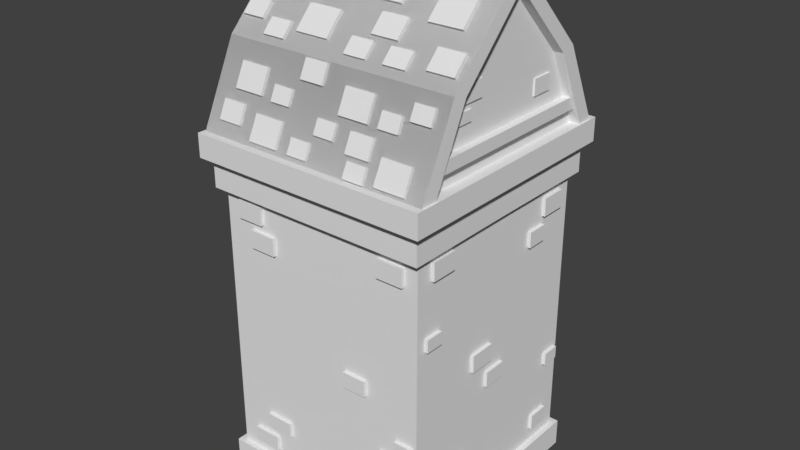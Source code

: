 # Source: High_housebody.blend  (saved by Blender 2.78.0; exported with 4.5.12 LTS)
import bpy
from mathutils import Matrix  # noqa: F401  (used for matrix-valued properties, if any)

bpy.ops.wm.read_factory_settings(use_empty=True)
scene = bpy.context.scene
scene.name = 'Scene'

# ---- collections
col_collection_1 = bpy.data.collections.new('Collection 1'); scene.collection.children.link(col_collection_1)

# ---- materials (node trees are filled in below, after node groups)
mat_roof = bpy.data.materials.new('roof')
mat_roof.alpha_threshold = 0.0
mat_roof.use_transparent_shadow = False
mat_roof.roughness = 0.5
mat_bricks = bpy.data.materials.new('bricks')
mat_bricks.alpha_threshold = 0.0
mat_bricks.use_transparent_shadow = False
mat_bricks.roughness = 0.5
mat_wood = bpy.data.materials.new('wood')
mat_wood.alpha_threshold = 0.0
mat_wood.use_transparent_shadow = False
mat_wood.roughness = 0.5
mat_wood.line_color = (0.0, 0.0, 0.0, 1.0)
mat_plaster = bpy.data.materials.new('plaster')
mat_plaster.alpha_threshold = 0.0
mat_plaster.use_transparent_shadow = False
mat_plaster.roughness = 0.5

# ---- material node trees

# ---- world
world_world = bpy.data.worlds.new('World'); scene.world = world_world
world_world.color = (0.05088, 0.05088, 0.05088)
world_world.use_sun_shadow = False
world_world.sun_shadow_jitter_overblur = 0.0
world_world.cycles.sampling_method = 'MANUAL'

# ---- meshes
me_cube_005 = bpy.data.meshes.new('Cube.005')
me_cube_005.from_pydata([(2.592, 2.67, 10.63), (2.592, 2.386, 11.23), (2.592, 2.763, 10.68), (2.592, 2.479, 11.28), (1.77, 2.67, 10.63), (1.77, 2.386, 11.23), (1.77, 2.763, 10.68), (1.77, 2.479, 11.28), (-1.96, 3.136, 9.645), (-1.96, 2.853, 10.25), (-1.96, 3.23, 9.69), (-1.96, 2.946, 10.29), (-2.783, 3.136, 9.645), (-2.783, 2.853, 10.25), (-2.783, 3.23, 9.69), (-2.783, 2.946, 10.29), (1.767, 3.121, 9.678), (1.767, 2.837, 10.28), (1.767, 3.214, 9.723), (1.767, 2.93, 10.32), (0.9443, 3.121, 9.678), (0.9443, 2.837, 10.28), (0.9443, 3.214, 9.723), (0.9443, 2.93, 10.32), (-0.5277, 2.623, 10.73), (-0.5277, 2.339, 11.33), (-0.5277, 2.716, 10.78), (-0.5277, 2.433, 11.38), (-1.35, 2.623, 10.73), (-1.35, 2.339, 11.33), (-1.35, 2.716, 10.78), (-1.35, 2.433, 11.38), (1.403, 1.855, 11.99), (1.403, 1.338, 12.53), (1.403, 1.938, 12.07), (1.403, 1.421, 12.61), (0.483, 1.855, 11.99), (0.483, 1.338, 12.53), (0.483, 1.938, 12.07), (0.483, 1.421, 12.61), (2.923, 0.6271, 13.26), (2.923, 0.1101, 13.8), (2.923, 0.7101, 13.34), (2.923, 0.1931, 13.88), (2.004, 0.6271, 13.26), (2.004, 0.1101, 13.8), (2.004, 0.7101, 13.34), (2.004, 0.1931, 13.88), (-1.815, 1.203, 12.67), (-1.815, 0.6863, 13.2), (-1.815, 1.286, 12.75), (-1.815, 0.7693, 13.28), (-2.735, 1.203, 12.67), (-2.735, 0.6863, 13.2), (-2.735, 1.286, 12.75), (-2.735, 0.7693, 13.28), (-0.2109, 1.014, 12.86), (-0.2109, 0.6114, 13.28), (-0.2109, 1.097, 12.94), (-0.2109, 0.6944, 13.36), (-0.9448, 1.014, 12.86), (-0.9448, 0.6114, 13.28), (-0.9448, 1.097, 12.94), (-0.9448, 0.6944, 13.36), (0.7732, 2.41, 11.18), (0.7732, 2.189, 11.65), (0.7732, 2.503, 11.23), (0.7732, 2.282, 11.69), (0.1169, 2.41, 11.18), (0.1169, 2.189, 11.65), (0.1169, 2.503, 11.23), (0.1169, 2.282, 11.69), (3.102, 1.231, 12.64), (3.102, 0.8286, 13.05), (3.102, 1.314, 12.72), (3.102, 0.9116, 13.13), (2.368, 1.231, 12.64), (2.368, 0.8286, 13.05), (2.368, 1.314, 12.72), (2.368, 0.9116, 13.13), (2.837, 3.012, 9.91), (2.837, 2.791, 10.38), (2.837, 3.105, 9.954), (2.837, 2.884, 10.42), (2.181, 3.012, 9.91), (2.181, 2.791, 10.38), (2.181, 3.105, 9.954), (2.181, 2.884, 10.42), (-0.9871, 2.939, 10.06), (-0.9871, 2.718, 10.53), (-0.9871, 3.032, 10.11), (-0.9871, 2.811, 10.58), (-1.643, 2.939, 10.06), (-1.643, 2.718, 10.53), (-1.643, 3.032, 10.11), (-1.643, 2.811, 10.58), (-2.356, 1.93, 11.92), (-2.356, 1.528, 12.33), (-2.356, 2.013, 12.0), (-2.356, 1.611, 12.41), (-3.09, 1.93, 11.92), (-3.09, 1.528, 12.33), (-3.09, 2.013, 12.0), (-3.09, 1.611, 12.41), (-0.5911, 1.599, 12.26), (-0.5911, 1.197, 12.67), (-0.5911, 1.682, 12.34), (-0.5911, 1.28, 12.75), (-1.325, 1.599, 12.26), (-1.325, 1.197, 12.67), (-1.325, 1.682, 12.34), (-1.325, 1.28, 12.75), (1.636, 0.9382, 12.94), (1.636, 0.5358, 13.36), (1.636, 1.021, 13.02), (1.636, 0.6188, 13.44), (0.9017, 0.9382, 12.94), (0.9017, 0.5358, 13.36), (0.9017, 1.021, 13.02), (0.9017, 0.6188, 13.44), (-0.8684, 0.3856, 13.51), (-0.8684, 0.06828, 13.84), (-0.8684, 0.4686, 13.59), (-0.8684, 0.1513, 13.92), (-1.482, 0.3856, 13.51), (-1.482, 0.06828, 13.84), (-1.482, 0.4686, 13.59), (-1.482, 0.1513, 13.92), (-0.00894, 2.869, 10.21), (-0.00894, 2.695, 10.58), (-0.00894, 2.962, 10.26), (-0.00894, 2.788, 10.62), (-0.5577, 2.869, 10.21), (-0.5577, 2.695, 10.58), (-0.5577, 2.962, 10.26), (-0.5577, 2.788, 10.62), (2.268, 2.039, 11.8), (2.268, 1.721, 12.13), (2.268, 2.122, 11.88), (2.268, 1.804, 12.21), (1.654, 2.039, 11.8), (1.654, 1.721, 12.13), (1.654, 2.122, 11.88), (1.654, 1.804, 12.21), (3.137, 1.793, 12.06), (3.137, 1.476, 12.39), (3.137, 1.876, 12.14), (3.137, 1.559, 12.47), (2.523, 1.793, 12.06), (2.523, 1.476, 12.39), (2.523, 1.876, 12.14), (2.523, 1.559, 12.47), (-0.1488, 2.01, 11.83), (-0.1488, 1.693, 12.16), (-0.1488, 2.093, 11.91), (-0.1488, 1.776, 12.24), (-0.7625, 2.01, 11.83), (-0.7625, 1.693, 12.16), (-0.7625, 2.093, 11.91), (-0.7625, 1.776, 12.24), (-2.525, 0.5462, 13.34), (-2.525, 0.2289, 13.67), (-2.525, 0.6292, 13.43), (-2.525, 0.3119, 13.75), (-3.139, 0.5462, 13.34), (-3.139, 0.2289, 13.67), (-3.139, 0.6292, 13.43), (-3.139, 0.3119, 13.75), (1.019, 0.4517, 13.44), (1.019, 0.1344, 13.77), (1.019, 0.5347, 13.52), (1.019, 0.2174, 13.85), (0.4051, 0.4517, 13.44), (0.4051, 0.1344, 13.77), (0.4051, 0.5347, 13.52), (0.4051, 0.2174, 13.85), (1.448, 2.693, 10.58), (1.448, 2.518, 10.95), (1.448, 2.786, 10.63), (1.448, 2.612, 11.0), (0.899, 2.693, 10.58), (0.899, 2.518, 10.95), (0.899, 2.786, 10.63), (0.899, 2.612, 11.0), (0.5738, 3.123, 9.674), (0.5738, 2.949, 10.04), (0.5738, 3.216, 9.718), (0.5738, 3.042, 10.09), (0.02498, 3.123, 9.674), (0.02498, 2.949, 10.04), (0.02498, 3.216, 9.718), (0.02498, 3.042, 10.09), (-1.648, 2.63, 10.72), (-1.648, 2.456, 11.09), (-1.648, 2.724, 10.76), (-1.648, 2.55, 11.13), (-2.197, 2.63, 10.72), (-2.197, 2.456, 11.09), (-2.197, 2.724, 10.76), (-2.197, 2.55, 11.13), (-2.4, 2.485, 11.02), (-2.4, 2.311, 11.39), (-2.4, 2.579, 11.07), (-2.4, 2.404, 11.44), (-2.949, 2.485, 11.02), (-2.949, 2.311, 11.39), (-2.949, 2.579, 11.07), (-2.949, 2.404, 11.44), (-1.102, 3.159, 9.597), (-1.102, 2.985, 9.966), (-1.102, 3.253, 9.641), (-1.102, 3.079, 10.01), (-1.65, 3.159, 9.597), (-1.65, 2.985, 9.966), (-1.65, 3.253, 9.641), (-1.65, 3.079, 10.01), (-1.249, 2.01, 11.83), (-1.249, 1.693, 12.16), (-1.249, 2.093, 11.91), (-1.249, 1.776, 12.24), (-1.862, 2.01, 11.83), (-1.862, 1.693, 12.16), (-1.862, 2.093, 11.91), (-1.862, 1.776, 12.24), (-2.592, -2.67, 10.63), (-2.592, -2.386, 11.23), (-2.592, -2.763, 10.68), (-2.592, -2.479, 11.28), (-1.77, -2.67, 10.63), (-1.77, -2.386, 11.23), (-1.77, -2.763, 10.68), (-1.77, -2.479, 11.28), (1.96, -3.136, 9.645), (1.96, -2.853, 10.25), (1.96, -3.23, 9.69), (1.96, -2.946, 10.29), (2.783, -3.136, 9.645), (2.783, -2.853, 10.25), (2.783, -3.23, 9.69), (2.783, -2.946, 10.29), (-1.767, -3.121, 9.678), (-1.767, -2.837, 10.28), (-1.767, -3.214, 9.723), (-1.767, -2.93, 10.32), (-0.9443, -3.121, 9.678), (-0.9443, -2.837, 10.28), (-0.9443, -3.214, 9.723), (-0.9443, -2.93, 10.32), (0.5277, -2.623, 10.73), (0.5277, -2.339, 11.33), (0.5277, -2.716, 10.78), (0.5277, -2.433, 11.38), (1.35, -2.623, 10.73), (1.35, -2.339, 11.33), (1.35, -2.716, 10.78), (1.35, -2.433, 11.38), (-1.403, -1.855, 11.99), (-1.403, -1.338, 12.53), (-1.403, -1.938, 12.07), (-1.403, -1.421, 12.61), (-0.483, -1.855, 11.99), (-0.483, -1.338, 12.53), (-0.483, -1.938, 12.07), (-0.483, -1.421, 12.61), (-2.923, -0.6271, 13.26), (-2.923, -0.1101, 13.8), (-2.923, -0.7101, 13.34), (-2.923, -0.1931, 13.88), (-2.004, -0.6271, 13.26), (-2.004, -0.1101, 13.8), (-2.004, -0.7101, 13.34), (-2.004, -0.1931, 13.88), (1.815, -1.203, 12.67), (1.815, -0.6863, 13.2), (1.815, -1.286, 12.75), (1.815, -0.7693, 13.28), (2.735, -1.203, 12.67), (2.735, -0.6863, 13.2), (2.735, -1.286, 12.75), (2.735, -0.7693, 13.28), (0.2109, -1.014, 12.86), (0.2109, -0.6114, 13.28), (0.2109, -1.097, 12.94), (0.2109, -0.6944, 13.36), (0.9448, -1.014, 12.86), (0.9448, -0.6114, 13.28), (0.9448, -1.097, 12.94), (0.9448, -0.6944, 13.36), (-0.7732, -2.41, 11.18), (-0.7732, -2.189, 11.65), (-0.7732, -2.503, 11.23), (-0.7732, -2.282, 11.69), (-0.1169, -2.41, 11.18), (-0.1169, -2.189, 11.65), (-0.1169, -2.503, 11.23), (-0.1169, -2.282, 11.69), (-3.102, -1.231, 12.64), (-3.102, -0.8286, 13.05), (-3.102, -1.314, 12.72), (-3.102, -0.9116, 13.13), (-2.368, -1.231, 12.64), (-2.368, -0.8286, 13.05), (-2.368, -1.314, 12.72), (-2.368, -0.9116, 13.13), (-2.837, -3.012, 9.91), (-2.837, -2.791, 10.38), (-2.837, -3.105, 9.954), (-2.837, -2.884, 10.42), (-2.181, -3.012, 9.91), (-2.181, -2.791, 10.38), (-2.181, -3.105, 9.954), (-2.181, -2.884, 10.42), (0.9871, -2.939, 10.06), (0.9871, -2.718, 10.53), (0.9871, -3.032, 10.11), (0.9871, -2.811, 10.58), (1.643, -2.939, 10.06), (1.643, -2.718, 10.53), (1.643, -3.032, 10.11), (1.643, -2.811, 10.58), (2.356, -1.93, 11.92), (2.356, -1.528, 12.33), (2.356, -2.013, 12.0), (2.356, -1.611, 12.41), (3.09, -1.93, 11.92), (3.09, -1.528, 12.33), (3.09, -2.013, 12.0), (3.09, -1.611, 12.41), (0.5911, -1.599, 12.26), (0.5911, -1.197, 12.67), (0.5911, -1.682, 12.34), (0.5911, -1.28, 12.75), (1.325, -1.599, 12.26), (1.325, -1.197, 12.67), (1.325, -1.682, 12.34), (1.325, -1.28, 12.75), (-1.636, -0.9382, 12.94), (-1.636, -0.5358, 13.36), (-1.636, -1.021, 13.02), (-1.636, -0.6188, 13.44), (-0.9017, -0.9382, 12.94), (-0.9017, -0.5358, 13.36), (-0.9017, -1.021, 13.02), (-0.9017, -0.6188, 13.44), (0.8684, -0.3856, 13.51), (0.8684, -0.06828, 13.84), (0.8684, -0.4686, 13.59), (0.8684, -0.1513, 13.92), (1.482, -0.3856, 13.51), (1.482, -0.06828, 13.84), (1.482, -0.4686, 13.59), (1.482, -0.1513, 13.92), (0.00894, -2.869, 10.21), (0.00894, -2.695, 10.58), (0.00894, -2.962, 10.26), (0.00894, -2.788, 10.62), (0.5577, -2.869, 10.21), (0.5577, -2.695, 10.58), (0.5577, -2.962, 10.26), (0.5577, -2.788, 10.62), (-2.268, -2.039, 11.8), (-2.268, -1.721, 12.13), (-2.268, -2.122, 11.88), (-2.268, -1.804, 12.21), (-1.654, -2.039, 11.8), (-1.654, -1.721, 12.13), (-1.654, -2.122, 11.88), (-1.654, -1.804, 12.21), (-3.137, -1.793, 12.06), (-3.137, -1.476, 12.39), (-3.137, -1.876, 12.14), (-3.137, -1.559, 12.47), (-2.523, -1.793, 12.06), (-2.523, -1.476, 12.39), (-2.523, -1.876, 12.14), (-2.523, -1.559, 12.47), (0.1488, -2.01, 11.83), (0.1488, -1.693, 12.16), (0.1488, -2.093, 11.91), (0.1488, -1.776, 12.24), (0.7625, -2.01, 11.83), (0.7625, -1.693, 12.16), (0.7625, -2.093, 11.91), (0.7625, -1.776, 12.24), (2.525, -0.5462, 13.34), (2.525, -0.2289, 13.67), (2.525, -0.6292, 13.43), (2.525, -0.3119, 13.75), (3.139, -0.5462, 13.34), (3.139, -0.2289, 13.67), (3.139, -0.6292, 13.43), (3.139, -0.3119, 13.75), (-1.019, -0.4517, 13.44), (-1.019, -0.1344, 13.77), (-1.019, -0.5347, 13.52), (-1.019, -0.2174, 13.85), (-0.4051, -0.4517, 13.44), (-0.4051, -0.1344, 13.77), (-0.4051, -0.5347, 13.52), (-0.4051, -0.2174, 13.85), (-1.448, -2.693, 10.58), (-1.448, -2.518, 10.95), (-1.448, -2.786, 10.63), (-1.448, -2.612, 11.0), (-0.899, -2.693, 10.58), (-0.899, -2.518, 10.95), (-0.899, -2.786, 10.63), (-0.899, -2.612, 11.0), (-0.5738, -3.123, 9.674), (-0.5738, -2.949, 10.04), (-0.5738, -3.216, 9.718), (-0.5738, -3.042, 10.09), (-0.02498, -3.123, 9.674), (-0.02498, -2.949, 10.04), (-0.02498, -3.216, 9.718), (-0.02498, -3.042, 10.09), (1.648, -2.63, 10.72), (1.648, -2.456, 11.09), (1.648, -2.724, 10.76), (1.648, -2.55, 11.13), (2.197, -2.63, 10.72), (2.197, -2.456, 11.09), (2.197, -2.724, 10.76), (2.197, -2.55, 11.13), (2.4, -2.485, 11.02), (2.4, -2.311, 11.39), (2.4, -2.579, 11.07), (2.4, -2.404, 11.44), (2.949, -2.485, 11.02), (2.949, -2.311, 11.39), (2.949, -2.579, 11.07), (2.949, -2.404, 11.44), (1.102, -3.159, 9.597), (1.102, -2.985, 9.966), (1.102, -3.253, 9.641), (1.102, -3.079, 10.01), (1.65, -3.159, 9.597), (1.65, -2.985, 9.966), (1.65, -3.253, 9.641), (1.65, -3.079, 10.01), (1.249, -2.01, 11.83), (1.249, -1.693, 12.16), (1.249, -2.093, 11.91), (1.249, -1.776, 12.24), (1.862, -2.01, 11.83), (1.862, -1.693, 12.16), (1.862, -2.093, 11.91), (1.862, -1.776, 12.24)], [], [(0, 2, 3, 1), (2, 6, 7, 3), (6, 4, 5, 7), (8, 10, 11, 9), (2, 0, 4, 6), (7, 5, 1, 3), (10, 14, 15, 11), (14, 12, 13, 15), (10, 8, 12, 14), (15, 13, 9, 11), (16, 18, 19, 17), (18, 22, 23, 19), (22, 20, 21, 23), (18, 16, 20, 22), (23, 21, 17, 19), (24, 26, 27, 25), (26, 30, 31, 27), (30, 28, 29, 31), (26, 24, 28, 30), (31, 29, 25, 27), (32, 34, 35, 33), (34, 38, 39, 35), (38, 36, 37, 39), (34, 32, 36, 38), (39, 37, 33, 35), (40, 42, 43, 41), (42, 46, 47, 43), (46, 44, 45, 47), (42, 40, 44, 46), (47, 45, 41, 43), (48, 50, 51, 49), (50, 54, 55, 51), (54, 52, 53, 55), (50, 48, 52, 54), (55, 53, 49, 51), (56, 58, 59, 57), (58, 62, 63, 59), (62, 60, 61, 63), (58, 56, 60, 62), (63, 61, 57, 59), (64, 66, 67, 65), (66, 70, 71, 67), (70, 68, 69, 71), (66, 64, 68, 70), (71, 69, 65, 67), (72, 74, 75, 73), (74, 78, 79, 75), (78, 76, 77, 79), (74, 72, 76, 78), (79, 77, 73, 75), (80, 82, 83, 81), (82, 86, 87, 83), (86, 84, 85, 87), (82, 80, 84, 86), (87, 85, 81, 83), (88, 90, 91, 89), (90, 94, 95, 91), (94, 92, 93, 95), (90, 88, 92, 94), (95, 93, 89, 91), (96, 98, 99, 97), (98, 102, 103, 99), (102, 100, 101, 103), (98, 96, 100, 102), (103, 101, 97, 99), (104, 106, 107, 105), (106, 110, 111, 107), (110, 108, 109, 111), (106, 104, 108, 110), (111, 109, 105, 107), (112, 114, 115, 113), (114, 118, 119, 115), (118, 116, 117, 119), (114, 112, 116, 118), (119, 117, 113, 115), (120, 122, 123, 121), (122, 126, 127, 123), (126, 124, 125, 127), (122, 120, 124, 126), (127, 125, 121, 123), (128, 130, 131, 129), (130, 134, 135, 131), (134, 132, 133, 135), (130, 128, 132, 134), (135, 133, 129, 131), (136, 138, 139, 137), (138, 142, 143, 139), (142, 140, 141, 143), (138, 136, 140, 142), (143, 141, 137, 139), (144, 146, 147, 145), (146, 150, 151, 147), (150, 148, 149, 151), (146, 144, 148, 150), (151, 149, 145, 147), (152, 154, 155, 153), (154, 158, 159, 155), (158, 156, 157, 159), (154, 152, 156, 158), (159, 157, 153, 155), (160, 162, 163, 161), (162, 166, 167, 163), (166, 164, 165, 167), (162, 160, 164, 166), (167, 165, 161, 163), (168, 170, 171, 169), (170, 174, 175, 171), (174, 172, 173, 175), (170, 168, 172, 174), (175, 173, 169, 171), (176, 178, 179, 177), (178, 182, 183, 179), (182, 180, 181, 183), (178, 176, 180, 182), (183, 181, 177, 179), (184, 186, 187, 185), (186, 190, 191, 187), (190, 188, 189, 191), (186, 184, 188, 190), (191, 189, 185, 187), (192, 194, 195, 193), (194, 198, 199, 195), (198, 196, 197, 199), (194, 192, 196, 198), (199, 197, 193, 195), (200, 202, 203, 201), (202, 206, 207, 203), (206, 204, 205, 207), (202, 200, 204, 206), (207, 205, 201, 203), (208, 210, 211, 209), (210, 214, 215, 211), (214, 212, 213, 215), (210, 208, 212, 214), (215, 213, 209, 211), (216, 218, 219, 217), (218, 222, 223, 219), (222, 220, 221, 223), (218, 216, 220, 222), (223, 221, 217, 219), (224, 226, 227, 225), (226, 230, 231, 227), (230, 228, 229, 231), (232, 234, 235, 233), (226, 224, 228, 230), (231, 229, 225, 227), (234, 238, 239, 235), (238, 236, 237, 239), (234, 232, 236, 238), (239, 237, 233, 235), (240, 242, 243, 241), (242, 246, 247, 243), (246, 244, 245, 247), (242, 240, 244, 246), (247, 245, 241, 243), (248, 250, 251, 249), (250, 254, 255, 251), (254, 252, 253, 255), (250, 248, 252, 254), (255, 253, 249, 251), (256, 258, 259, 257), (258, 262, 263, 259), (262, 260, 261, 263), (258, 256, 260, 262), (263, 261, 257, 259), (264, 266, 267, 265), (266, 270, 271, 267), (270, 268, 269, 271), (266, 264, 268, 270), (271, 269, 265, 267), (272, 274, 275, 273), (274, 278, 279, 275), (278, 276, 277, 279), (274, 272, 276, 278), (279, 277, 273, 275), (280, 282, 283, 281), (282, 286, 287, 283), (286, 284, 285, 287), (282, 280, 284, 286), (287, 285, 281, 283), (288, 290, 291, 289), (290, 294, 295, 291), (294, 292, 293, 295), (290, 288, 292, 294), (295, 293, 289, 291), (296, 298, 299, 297), (298, 302, 303, 299), (302, 300, 301, 303), (298, 296, 300, 302), (303, 301, 297, 299), (304, 306, 307, 305), (306, 310, 311, 307), (310, 308, 309, 311), (306, 304, 308, 310), (311, 309, 305, 307), (312, 314, 315, 313), (314, 318, 319, 315), (318, 316, 317, 319), (314, 312, 316, 318), (319, 317, 313, 315), (320, 322, 323, 321), (322, 326, 327, 323), (326, 324, 325, 327), (322, 320, 324, 326), (327, 325, 321, 323), (328, 330, 331, 329), (330, 334, 335, 331), (334, 332, 333, 335), (330, 328, 332, 334), (335, 333, 329, 331), (336, 338, 339, 337), (338, 342, 343, 339), (342, 340, 341, 343), (338, 336, 340, 342), (343, 341, 337, 339), (344, 346, 347, 345), (346, 350, 351, 347), (350, 348, 349, 351), (346, 344, 348, 350), (351, 349, 345, 347), (352, 354, 355, 353), (354, 358, 359, 355), (358, 356, 357, 359), (354, 352, 356, 358), (359, 357, 353, 355), (360, 362, 363, 361), (362, 366, 367, 363), (366, 364, 365, 367), (362, 360, 364, 366), (367, 365, 361, 363), (368, 370, 371, 369), (370, 374, 375, 371), (374, 372, 373, 375), (370, 368, 372, 374), (375, 373, 369, 371), (376, 378, 379, 377), (378, 382, 383, 379), (382, 380, 381, 383), (378, 376, 380, 382), (383, 381, 377, 379), (384, 386, 387, 385), (386, 390, 391, 387), (390, 388, 389, 391), (386, 384, 388, 390), (391, 389, 385, 387), (392, 394, 395, 393), (394, 398, 399, 395), (398, 396, 397, 399), (394, 392, 396, 398), (399, 397, 393, 395), (400, 402, 403, 401), (402, 406, 407, 403), (406, 404, 405, 407), (402, 400, 404, 406), (407, 405, 401, 403), (408, 410, 411, 409), (410, 414, 415, 411), (414, 412, 413, 415), (410, 408, 412, 414), (415, 413, 409, 411), (416, 418, 419, 417), (418, 422, 423, 419), (422, 420, 421, 423), (418, 416, 420, 422), (423, 421, 417, 419), (424, 426, 427, 425), (426, 430, 431, 427), (430, 428, 429, 431), (426, 424, 428, 430), (431, 429, 425, 427), (432, 434, 435, 433), (434, 438, 439, 435), (438, 436, 437, 439), (434, 432, 436, 438), (439, 437, 433, 435), (440, 442, 443, 441), (442, 446, 447, 443), (446, 444, 445, 447), (442, 440, 444, 446), (447, 445, 441, 443)])
me_cube_005.materials.append(mat_roof)
me_cube_005.use_remesh_preserve_volume = False
me_cube_005.use_remesh_preserve_attributes = False
me_cube_005.use_mirror_vertex_groups = False
me_cube_005.update()
me_cube_003 = bpy.data.meshes.new('Cube.003')
me_cube_003.from_pydata([(0.3321, 2.917, 3.568), (0.3321, 2.917, 3.998), (-0.3321, 2.917, 3.568), (-0.3321, 2.917, 3.998), (0.3321, 3.032, 3.568), (0.3321, 3.032, 3.998), (-0.3321, 3.032, 3.568), (-0.3321, 3.032, 3.998), (0.9164, 2.917, 4.291), (0.9164, 2.917, 4.773), (0.1858, 2.917, 4.291), (0.1858, 2.917, 4.773), (0.9164, 3.032, 4.291), (0.9164, 3.032, 4.773), (0.1858, 3.032, 4.291), (0.1858, 3.032, 4.773), (2.105, 2.917, 7.4), (2.105, 2.917, 7.881), (1.374, 2.917, 7.4), (1.374, 2.917, 7.881), (2.105, 3.032, 7.4), (2.105, 3.032, 7.881), (1.374, 3.032, 7.4), (1.374, 3.032, 7.881), (-1.107, 2.917, 0.9753), (-1.107, 2.917, 1.399), (-1.705, 2.917, 0.9753), (-1.705, 2.917, 1.399), (-1.107, 3.032, 0.9753), (-1.107, 3.032, 1.399), (-1.705, 3.032, 0.9753), (-1.705, 3.032, 1.399), (2.413, 2.917, 0.9034), (2.413, 2.917, 1.328), (1.644, 2.917, 0.9034), (1.644, 2.917, 1.328), (2.413, 3.032, 0.9034), (2.413, 3.032, 1.328), (1.644, 3.032, 0.9034), (1.644, 3.032, 1.328), (-1.922, 2.917, 6.272), (-1.922, 2.917, 6.696), (-2.691, 2.917, 6.272), (-2.691, 2.917, 6.696), (-1.922, 3.032, 6.272), (-1.922, 3.032, 6.696), (-2.691, 3.032, 6.272), (-2.691, 3.032, 6.696), (2.434, 2.917, 6.755), (2.434, 2.917, 7.098), (1.933, 2.917, 6.755), (1.933, 2.917, 7.098), (2.434, 3.032, 6.755), (2.434, 3.032, 7.098), (1.933, 3.032, 6.755), (1.933, 3.032, 7.098), (-1.873, 2.917, 2.833), (-1.873, 2.917, 3.176), (-2.375, 2.917, 2.833), (-2.375, 2.917, 3.176), (-1.873, 3.032, 2.833), (-1.873, 3.032, 3.176), (-2.375, 3.032, 2.833), (-2.375, 3.032, 3.176), (-0.765, -2.917, 4.027), (-0.765, -2.917, 4.457), (-1.429, -2.917, 4.027), (-1.429, -2.917, 4.457), (-0.765, -3.032, 4.027), (-0.765, -3.032, 4.457), (-1.429, -3.032, 4.027), (-1.429, -3.032, 4.457), (2.103, -2.917, 6.792), (2.103, -2.917, 7.274), (1.372, -2.917, 6.792), (1.372, -2.917, 7.274), (2.103, -3.032, 6.792), (2.103, -3.032, 7.274), (1.372, -3.032, 6.792), (1.372, -3.032, 7.274), (-1.839, -2.917, 7.4), (-1.839, -2.917, 7.881), (-2.57, -2.917, 7.4), (-2.57, -2.917, 7.881), (-1.839, -3.032, 7.4), (-1.839, -3.032, 7.881), (-2.57, -3.032, 7.4), (-2.57, -3.032, 7.881), (-1.84, -2.917, 2.225), (-1.84, -2.917, 2.65), (-2.439, -2.917, 2.225), (-2.439, -2.917, 2.65), (-1.84, -3.032, 2.225), (-1.84, -3.032, 2.65), (-2.439, -3.032, 2.225), (-2.439, -3.032, 2.65), (2.482, -2.917, 7.488), (2.482, -2.917, 7.97), (1.751, -2.917, 7.488), (1.751, -2.917, 7.97), (2.482, -3.032, 7.488), (2.482, -3.032, 7.97), (1.751, -3.032, 7.488), (1.751, -3.032, 7.97), (-1.861, -2.917, 1.014), (-1.861, -2.917, 1.438), (-2.46, -2.917, 1.014), (-2.46, -2.917, 1.438), (-1.861, -3.032, 1.014), (-1.861, -3.032, 1.438), (-2.46, -3.032, 1.014), (-2.46, -3.032, 1.438), (2.413, -2.917, 0.9034), (2.413, -2.917, 1.328), (1.644, -2.917, 0.9034), (1.644, -2.917, 1.328), (2.413, -3.032, 0.9034), (2.413, -3.032, 1.328), (1.644, -3.032, 0.9034), (1.644, -3.032, 1.328), (1.906, -2.917, 1.565), (1.906, -2.917, 1.989), (1.137, -2.917, 1.565), (1.137, -2.917, 1.989), (1.906, -3.032, 1.565), (1.906, -3.032, 1.989), (1.137, -3.032, 1.565), (1.137, -3.032, 1.989), (-2.327, -2.917, 2.833), (-2.327, -2.917, 3.176), (-2.828, -2.917, 2.833), (-2.828, -2.917, 3.176), (-2.327, -3.032, 2.833), (-2.327, -3.032, 3.176), (-2.828, -3.032, 2.833), (-2.828, -3.032, 3.176), (2.917, -0.3321, 3.568), (2.917, -0.3321, 3.998), (2.917, 0.3321, 3.568), (2.917, 0.3321, 3.998), (3.032, -0.3321, 3.568), (3.032, -0.3321, 3.998), (3.032, 0.3321, 3.568), (3.032, 0.3321, 3.998), (2.917, 1.663, 6.055), (2.917, 1.663, 6.537), (2.917, 2.393, 6.055), (2.917, 2.393, 6.537), (3.032, 1.663, 6.055), (3.032, 1.663, 6.537), (3.032, 2.393, 6.055), (3.032, 2.393, 6.537), (2.917, 1.839, 7.4), (2.917, 1.839, 7.881), (2.917, 2.57, 7.4), (2.917, 2.57, 7.881), (3.032, 1.839, 7.4), (3.032, 1.839, 7.881), (3.032, 2.57, 7.4), (3.032, 2.57, 7.881), (2.917, 1.266, 6.767), (2.917, 1.266, 7.191), (2.917, 1.864, 6.767), (2.917, 1.864, 7.191), (3.032, 1.266, 6.767), (3.032, 1.266, 7.191), (3.032, 1.864, 6.767), (3.032, 1.864, 7.191), (2.917, -2.482, 7.488), (2.917, -2.482, 7.97), (2.917, -1.751, 7.488), (2.917, -1.751, 7.97), (3.032, -2.482, 7.488), (3.032, -2.482, 7.97), (3.032, -1.751, 7.488), (3.032, -1.751, 7.97), (2.917, 1.861, 1.014), (2.917, 1.861, 1.438), (2.917, 2.46, 1.014), (2.917, 2.46, 1.438), (3.032, 1.861, 1.014), (3.032, 1.861, 1.438), (3.032, 2.46, 1.014), (3.032, 2.46, 1.438), (2.917, -2.413, 0.9034), (2.917, -2.413, 1.328), (2.917, -1.644, 0.9034), (2.917, -1.644, 1.328), (3.032, -2.413, 0.9034), (3.032, -2.413, 1.328), (3.032, -1.644, 0.9034), (3.032, -1.644, 1.328), (2.917, -1.906, 1.565), (2.917, -1.906, 1.989), (2.917, -1.137, 1.565), (2.917, -1.137, 1.989), (3.032, -1.906, 1.565), (3.032, -1.906, 1.989), (3.032, -1.137, 1.565), (3.032, -1.137, 1.989), (2.917, -2.679, 1.842), (2.917, -2.679, 2.186), (2.917, -2.178, 1.842), (2.917, -2.178, 2.186), (3.032, -2.679, 1.842), (3.032, -2.679, 2.186), (3.032, -2.178, 1.842), (3.032, -2.178, 2.186), (2.917, 2.327, 2.833), (2.917, 2.327, 3.176), (2.917, 2.828, 2.833), (2.917, 2.828, 3.176), (3.032, 2.327, 2.833), (3.032, 2.327, 3.176), (3.032, 2.828, 2.833), (3.032, 2.828, 3.176), (-2.917, -0.3321, 3.568), (-2.917, -0.3321, 3.998), (-2.917, 0.3321, 3.568), (-2.917, 0.3321, 3.998), (-3.032, -0.3321, 3.568), (-3.032, -0.3321, 3.998), (-3.032, 0.3321, 3.568), (-3.032, 0.3321, 3.998), (-2.917, -0.9164, 4.291), (-2.917, -0.9164, 4.773), (-2.917, -0.1858, 4.291), (-2.917, -0.1858, 4.773), (-3.032, -0.9164, 4.291), (-3.032, -0.9164, 4.773), (-3.032, -0.1858, 4.291), (-3.032, -0.1858, 4.773), (-2.917, 1.839, 7.4), (-2.917, 1.839, 7.881), (-2.917, 2.57, 7.4), (-2.917, 2.57, 7.881), (-3.032, 1.839, 7.4), (-3.032, 1.839, 7.881), (-3.032, 2.57, 7.4), (-3.032, 2.57, 7.881), (-2.917, 1.266, 6.767), (-2.917, 1.266, 7.191), (-2.917, 1.864, 6.767), (-2.917, 1.864, 7.191), (-3.032, 1.266, 6.767), (-3.032, 1.266, 7.191), (-3.032, 1.864, 6.767), (-3.032, 1.864, 7.191), (-2.917, -2.482, 7.488), (-2.917, -2.482, 7.97), (-2.917, -1.751, 7.488), (-2.917, -1.751, 7.97), (-3.032, -2.482, 7.488), (-3.032, -2.482, 7.97), (-3.032, -1.751, 7.488), (-3.032, -1.751, 7.97), (-2.917, 1.861, 1.014), (-2.917, 1.861, 1.438), (-2.917, 2.46, 1.014), (-2.917, 2.46, 1.438), (-3.032, 1.861, 1.014), (-3.032, 1.861, 1.438), (-3.032, 2.46, 1.014), (-3.032, 2.46, 1.438), (-2.917, -2.413, 0.9034), (-2.917, -2.413, 1.328), (-2.917, -1.644, 0.9034), (-2.917, -1.644, 1.328), (-3.032, -2.413, 0.9034), (-3.032, -2.413, 1.328), (-3.032, -1.644, 0.9034), (-3.032, -1.644, 1.328), (-2.917, -1.906, 1.565), (-2.917, -1.906, 1.989), (-2.917, -1.137, 1.565), (-2.917, -1.137, 1.989), (-3.032, -1.906, 1.565), (-3.032, -1.906, 1.989), (-3.032, -1.137, 1.565), (-3.032, -1.137, 1.989), (-2.917, -2.679, 5.757), (-2.917, -2.679, 6.1), (-2.917, -2.178, 5.757), (-2.917, -2.178, 6.1), (-3.032, -2.679, 5.757), (-3.032, -2.679, 6.1), (-3.032, -2.178, 5.757), (-3.032, -2.178, 6.1), (-2.917, 2.327, 2.833), (-2.917, 2.327, 3.176), (-2.917, 2.828, 2.833), (-2.917, 2.828, 3.176), (-3.032, 2.327, 2.833), (-3.032, 2.327, 3.176), (-3.032, 2.828, 2.833), (-3.032, 2.828, 3.176), (-1.477, 2.917, 1.69), (-1.477, 2.917, 2.114), (-2.075, 2.917, 1.69), (-2.075, 2.917, 2.114), (-1.477, 3.032, 1.69), (-1.477, 3.032, 2.114), (-2.075, 3.032, 1.69), (-2.075, 3.032, 2.114), (-2.917, 1.059, 10.71), (-2.917, 1.059, 11.13), (-2.917, 1.658, 10.71), (-2.917, 1.658, 11.13), (-3.032, 1.059, 10.71), (-3.032, 1.059, 11.13), (-3.032, 1.658, 10.71), (-3.032, 1.658, 11.13), (-2.917, -1.554, 11.28), (-2.917, -1.554, 11.71), (-2.917, -0.9557, 11.28), (-2.917, -0.9557, 11.71), (-3.032, -1.554, 11.28), (-3.032, -1.554, 11.71), (-3.032, -0.9557, 11.28), (-3.032, -0.9557, 11.71), (-2.917, -1.801, 10.85), (-2.917, -1.801, 11.13), (-2.917, -1.311, 10.85), (-2.917, -1.311, 11.13), (-3.032, -1.801, 10.85), (-3.032, -1.801, 11.13), (-3.032, -1.311, 10.85), (-3.032, -1.311, 11.13), (2.97, 1.059, 10.71), (2.97, 1.059, 11.13), (2.97, 1.658, 10.71), (2.97, 1.658, 11.13), (3.085, 1.059, 10.71), (3.085, 1.059, 11.13), (3.085, 1.658, 10.71), (3.085, 1.658, 11.13), (2.97, -1.554, 11.28), (2.97, -1.554, 11.71), (2.97, -0.9557, 11.28), (2.97, -0.9557, 11.71), (3.085, -1.554, 11.28), (3.085, -1.554, 11.71), (3.085, -0.9557, 11.28), (3.085, -0.9557, 11.71), (2.97, -1.801, 10.85), (2.97, -1.801, 11.13), (2.97, -1.311, 10.85), (2.97, -1.311, 11.13), (3.085, -1.801, 10.85), (3.085, -1.801, 11.13), (3.085, -1.311, 10.85), (3.085, -1.311, 11.13)], [], [(0, 1, 3, 2), (2, 3, 7, 6), (6, 7, 5, 4), (4, 5, 1, 0), (2, 6, 4, 0), (7, 3, 1, 5), (8, 9, 11, 10), (10, 11, 15, 14), (14, 15, 13, 12), (12, 13, 9, 8), (10, 14, 12, 8), (15, 11, 9, 13), (16, 17, 19, 18), (18, 19, 23, 22), (22, 23, 21, 20), (20, 21, 17, 16), (18, 22, 20, 16), (23, 19, 17, 21), (24, 25, 27, 26), (26, 27, 31, 30), (30, 31, 29, 28), (28, 29, 25, 24), (26, 30, 28, 24), (31, 27, 25, 29), (32, 33, 35, 34), (34, 35, 39, 38), (38, 39, 37, 36), (36, 37, 33, 32), (34, 38, 36, 32), (39, 35, 33, 37), (40, 41, 43, 42), (42, 43, 47, 46), (46, 47, 45, 44), (44, 45, 41, 40), (42, 46, 44, 40), (47, 43, 41, 45), (48, 49, 51, 50), (50, 51, 55, 54), (54, 55, 53, 52), (52, 53, 49, 48), (50, 54, 52, 48), (55, 51, 49, 53), (56, 57, 59, 58), (58, 59, 63, 62), (62, 63, 61, 60), (60, 61, 57, 56), (58, 62, 60, 56), (63, 59, 57, 61), (64, 66, 67, 65), (66, 70, 71, 67), (70, 68, 69, 71), (68, 64, 65, 69), (66, 64, 68, 70), (71, 69, 65, 67), (72, 74, 75, 73), (74, 78, 79, 75), (78, 76, 77, 79), (76, 72, 73, 77), (74, 72, 76, 78), (79, 77, 73, 75), (80, 82, 83, 81), (82, 86, 87, 83), (86, 84, 85, 87), (84, 80, 81, 85), (82, 80, 84, 86), (87, 85, 81, 83), (88, 90, 91, 89), (90, 94, 95, 91), (94, 92, 93, 95), (92, 88, 89, 93), (90, 88, 92, 94), (95, 93, 89, 91), (96, 98, 99, 97), (98, 102, 103, 99), (102, 100, 101, 103), (100, 96, 97, 101), (98, 96, 100, 102), (103, 101, 97, 99), (104, 106, 107, 105), (106, 110, 111, 107), (110, 108, 109, 111), (108, 104, 105, 109), (106, 104, 108, 110), (111, 109, 105, 107), (112, 114, 115, 113), (114, 118, 119, 115), (118, 116, 117, 119), (116, 112, 113, 117), (114, 112, 116, 118), (119, 117, 113, 115), (120, 122, 123, 121), (122, 126, 127, 123), (126, 124, 125, 127), (124, 120, 121, 125), (122, 120, 124, 126), (127, 125, 121, 123), (128, 130, 131, 129), (130, 134, 135, 131), (134, 132, 133, 135), (132, 128, 129, 133), (130, 128, 132, 134), (135, 133, 129, 131), (136, 137, 139, 138), (138, 139, 143, 142), (142, 143, 141, 140), (140, 141, 137, 136), (138, 142, 140, 136), (143, 139, 137, 141), (144, 145, 147, 146), (146, 147, 151, 150), (150, 151, 149, 148), (148, 149, 145, 144), (146, 150, 148, 144), (151, 147, 145, 149), (152, 153, 155, 154), (154, 155, 159, 158), (158, 159, 157, 156), (156, 157, 153, 152), (154, 158, 156, 152), (159, 155, 153, 157), (160, 161, 163, 162), (162, 163, 167, 166), (166, 167, 165, 164), (164, 165, 161, 160), (162, 166, 164, 160), (167, 163, 161, 165), (168, 169, 171, 170), (170, 171, 175, 174), (174, 175, 173, 172), (172, 173, 169, 168), (170, 174, 172, 168), (175, 171, 169, 173), (176, 177, 179, 178), (178, 179, 183, 182), (182, 183, 181, 180), (180, 181, 177, 176), (178, 182, 180, 176), (183, 179, 177, 181), (184, 185, 187, 186), (186, 187, 191, 190), (190, 191, 189, 188), (188, 189, 185, 184), (186, 190, 188, 184), (191, 187, 185, 189), (192, 193, 195, 194), (194, 195, 199, 198), (198, 199, 197, 196), (196, 197, 193, 192), (194, 198, 196, 192), (199, 195, 193, 197), (200, 201, 203, 202), (202, 203, 207, 206), (206, 207, 205, 204), (204, 205, 201, 200), (202, 206, 204, 200), (207, 203, 201, 205), (208, 209, 211, 210), (210, 211, 215, 214), (214, 215, 213, 212), (212, 213, 209, 208), (210, 214, 212, 208), (215, 211, 209, 213), (216, 218, 219, 217), (218, 222, 223, 219), (222, 220, 221, 223), (220, 216, 217, 221), (218, 216, 220, 222), (223, 221, 217, 219), (224, 226, 227, 225), (226, 230, 231, 227), (230, 228, 229, 231), (228, 224, 225, 229), (226, 224, 228, 230), (231, 229, 225, 227), (232, 234, 235, 233), (234, 238, 239, 235), (238, 236, 237, 239), (236, 232, 233, 237), (234, 232, 236, 238), (239, 237, 233, 235), (240, 242, 243, 241), (242, 246, 247, 243), (246, 244, 245, 247), (244, 240, 241, 245), (242, 240, 244, 246), (247, 245, 241, 243), (248, 250, 251, 249), (250, 254, 255, 251), (254, 252, 253, 255), (252, 248, 249, 253), (250, 248, 252, 254), (255, 253, 249, 251), (256, 258, 259, 257), (258, 262, 263, 259), (262, 260, 261, 263), (260, 256, 257, 261), (258, 256, 260, 262), (263, 261, 257, 259), (264, 266, 267, 265), (266, 270, 271, 267), (270, 268, 269, 271), (268, 264, 265, 269), (266, 264, 268, 270), (271, 269, 265, 267), (272, 274, 275, 273), (274, 278, 279, 275), (278, 276, 277, 279), (276, 272, 273, 277), (274, 272, 276, 278), (279, 277, 273, 275), (280, 282, 283, 281), (282, 286, 287, 283), (286, 284, 285, 287), (284, 280, 281, 285), (282, 280, 284, 286), (287, 285, 281, 283), (288, 290, 291, 289), (290, 294, 295, 291), (294, 292, 293, 295), (292, 288, 289, 293), (290, 288, 292, 294), (295, 293, 289, 291), (296, 297, 299, 298), (298, 299, 303, 302), (302, 303, 301, 300), (300, 301, 297, 296), (298, 302, 300, 296), (303, 299, 297, 301), (304, 306, 307, 305), (306, 310, 311, 307), (310, 308, 309, 311), (308, 304, 305, 309), (306, 304, 308, 310), (311, 309, 305, 307), (312, 314, 315, 313), (314, 318, 319, 315), (318, 316, 317, 319), (316, 312, 313, 317), (314, 312, 316, 318), (319, 317, 313, 315), (320, 322, 323, 321), (322, 326, 327, 323), (326, 324, 325, 327), (324, 320, 321, 325), (322, 320, 324, 326), (327, 325, 321, 323), (328, 329, 331, 330), (330, 331, 335, 334), (334, 335, 333, 332), (332, 333, 329, 328), (330, 334, 332, 328), (335, 331, 329, 333), (336, 337, 339, 338), (338, 339, 343, 342), (342, 343, 341, 340), (340, 341, 337, 336), (338, 342, 340, 336), (343, 339, 337, 341), (344, 345, 347, 346), (346, 347, 351, 350), (350, 351, 349, 348), (348, 349, 345, 344), (346, 350, 348, 344), (351, 347, 345, 349)])
me_cube_003.materials.append(mat_bricks)
me_cube_003.use_remesh_preserve_volume = False
me_cube_003.use_remesh_preserve_attributes = False
me_cube_003.use_mirror_vertex_groups = False
me_cube_003.update()
me_cube_001 = bpy.data.meshes.new('Cube.001')
me_cube_001.from_pydata([(2.938, -2.938, 0.6088), (3.097, -3.173, 8.933), (3.3, -3.405, 8.95), (3.3, -3.405, 9.585), (2.99, -2.762, 9.585), (2.99, -1.813, 11.58), (3.248, -3.208, 9.585), (2.99, 0.0, 13.44), (2.99, -2.527, 10.03), (3.185, -2.527, 10.03), (3.185, -2.366, 10.35), (2.99, -2.366, 10.35), (3.257, -2.762, 9.585), (2.99, 0.0, 9.585), (2.99, 0.0, 11.58), (3.248, 0.0, 9.585), (2.99, 0.0, 10.03), (3.185, 0.0, 10.03), (3.185, 0.0, 10.35), (2.99, 0.0, 10.35), (2.938, 0.0, 0.6088), (3.097, 0.0, 8.929), (3.3, 0.0, 8.95), (3.3, 0.0, 9.585), (0.0, -2.938, 0.6088), (0.0, -3.173, 8.933), (0.0, -3.405, 8.95), (0.0, -3.405, 9.585), (3.248, 0.0, 13.96), (0.0, -3.208, 9.585), (3.248, -2.2, 11.69), (3.255, -1.813, 11.58), (3.255, 0.0, 13.44), (0.0, 0.0, 13.96), (0.0, -2.2, 11.69), (3.097, -3.173, 8.155), (3.097, 0.0, 8.167), (0.0, -3.173, 8.155), (2.938, -2.938, 8.137), (2.938, 0.0, 8.137), (0.0, -2.938, 8.137), (3.102, -3.102, 0.6088), (3.102, 0.0, 0.6088), (0.0, -3.102, 0.6088), (3.102, -3.102, -0.1407), (3.102, 0.0, -0.1407), (0.0, -3.102, -0.1407), (3.248, -3.208, 9.585), (3.248, 0.0, 13.96), (0.0, -3.208, 9.585), (3.248, -2.2, 11.69), (0.0, 0.0, 13.96), (0.0, -2.2, 11.69)], [], [(36, 21, 1, 35), (26, 2, 3, 27), (25, 1, 2, 26), (30, 28, 33, 34), (12, 31, 30, 6), (5, 14, 7), (3, 23, 15, 12, 6), (27, 3, 6, 29), (10, 18, 19, 11), (9, 17, 18, 10), (4, 12, 15, 13), (8, 16, 17, 9), (4, 13, 16, 8), (11, 19, 14, 5), (2, 22, 23, 3), (1, 21, 22, 2), (35, 1, 25, 37), (5, 7, 32, 31), (32, 28, 30, 31), (12, 4, 8, 9, 10, 11, 5, 31), (6, 30, 34, 29), (38, 35, 37, 40), (39, 36, 35, 38), (20, 39, 38, 0), (0, 38, 40, 24), (20, 0, 41, 42), (0, 24, 43, 41), (42, 41, 44, 45), (41, 43, 46, 44), (50, 48, 51, 52), (47, 50, 52, 49)])
me_cube_001.polygons.foreach_set('material_index', [0, 0, 0, 2, 2, 1, 0, 0, 0, 0, 0, 0, 1, 1, 0, 0, 0, 2, 2, 2, 2, 0, 0, 1, 1, 0, 0, 0, 0, 2, 2])
me_cube_001.materials.append(mat_wood)
me_cube_001.materials.append(mat_plaster)
me_cube_001.materials.append(mat_roof)
me_cube_001.use_remesh_preserve_volume = False
me_cube_001.use_remesh_preserve_attributes = False
me_cube_001.use_mirror_vertex_groups = False
me_cube_001.update()

# ---- objects
ob_cube_001 = bpy.data.objects.new('Cube.001', me_cube_005)
ob_cube_002 = bpy.data.objects.new('Cube.002', me_cube_003)
ob_cube = bpy.data.objects.new('Cube', me_cube_001)

# ---- transforms, parenting, visibility, modifiers, constraints
ob_cube_001.location = (0.0, 0.0, 0.0)
ob_cube_001.lineart.crease_threshold = 0.0
ob_cube_002.location = (0.0, 0.0, 0.0)
ob_cube_002.scale = (-1.0, 1.0, 1.0)
ob_cube_002.lineart.crease_threshold = 0.0
ob_cube.location = (0.0, 0.0, 0.0)
ob_cube.lineart.crease_threshold = 0.0
_m = ob_cube.modifiers.new('Mirror', 'MIRROR')
_m.use_axis = (True, True, False)

# ---- collection membership
col_collection_1.objects.link(ob_cube_001)
col_collection_1.objects.link(ob_cube_002)
col_collection_1.objects.link(ob_cube)

# ---- scene / render settings (as saved in the file)
scene.frame_start = 1; scene.frame_end = 250; scene.frame_set(1)
scene.render.engine = 'BLENDER_EEVEE_NEXT'
scene.render.resolution_percentage = 50
scene.render.dither_intensity = 0.0
scene.cycles.use_denoising = False
scene.cycles.samples = 128
scene.cycles.sampling_pattern = 'TABULATED_SOBOL'
scene.cycles.light_sampling_threshold = 0.0
scene.cycles.use_adaptive_sampling = False
scene.cycles.use_light_tree = False
scene.cycles.blur_glossy = 0.0
scene.cycles.sample_clamp_indirect = 0.0
scene.view_settings.view_transform = 'Standard'
bpy.context.view_layer.update()

# ---- added for rendering (the .blend has no active camera and no usable light): camera, sun
cam_auto = bpy.data.cameras.new('AutoCamera')
cam_auto.lens = 50.0
cam_auto.sensor_width = 36.0
cam_auto.clip_end = 1000.0
ob_auto_camera = bpy.data.objects.new('AutoCamera', cam_auto)
scene.collection.objects.link(ob_auto_camera)
ob_auto_camera.location = (15.7206, -18.8647, 19.4848)
ob_auto_camera.rotation_euler = (1.09748, -7.21219e-08, 0.694738)
scene.camera = ob_auto_camera
light_auto_sun = bpy.data.lights.new('AutoSun', 'SUN')
light_auto_sun.energy = 3.0
light_auto_sun.angle = 0.0523599
ob_auto_sun = bpy.data.objects.new('AutoSun', light_auto_sun)
scene.collection.objects.link(ob_auto_sun)
ob_auto_sun.rotation_euler = (0.872665, 0.174533, 0.523599)
bpy.context.view_layer.update()
